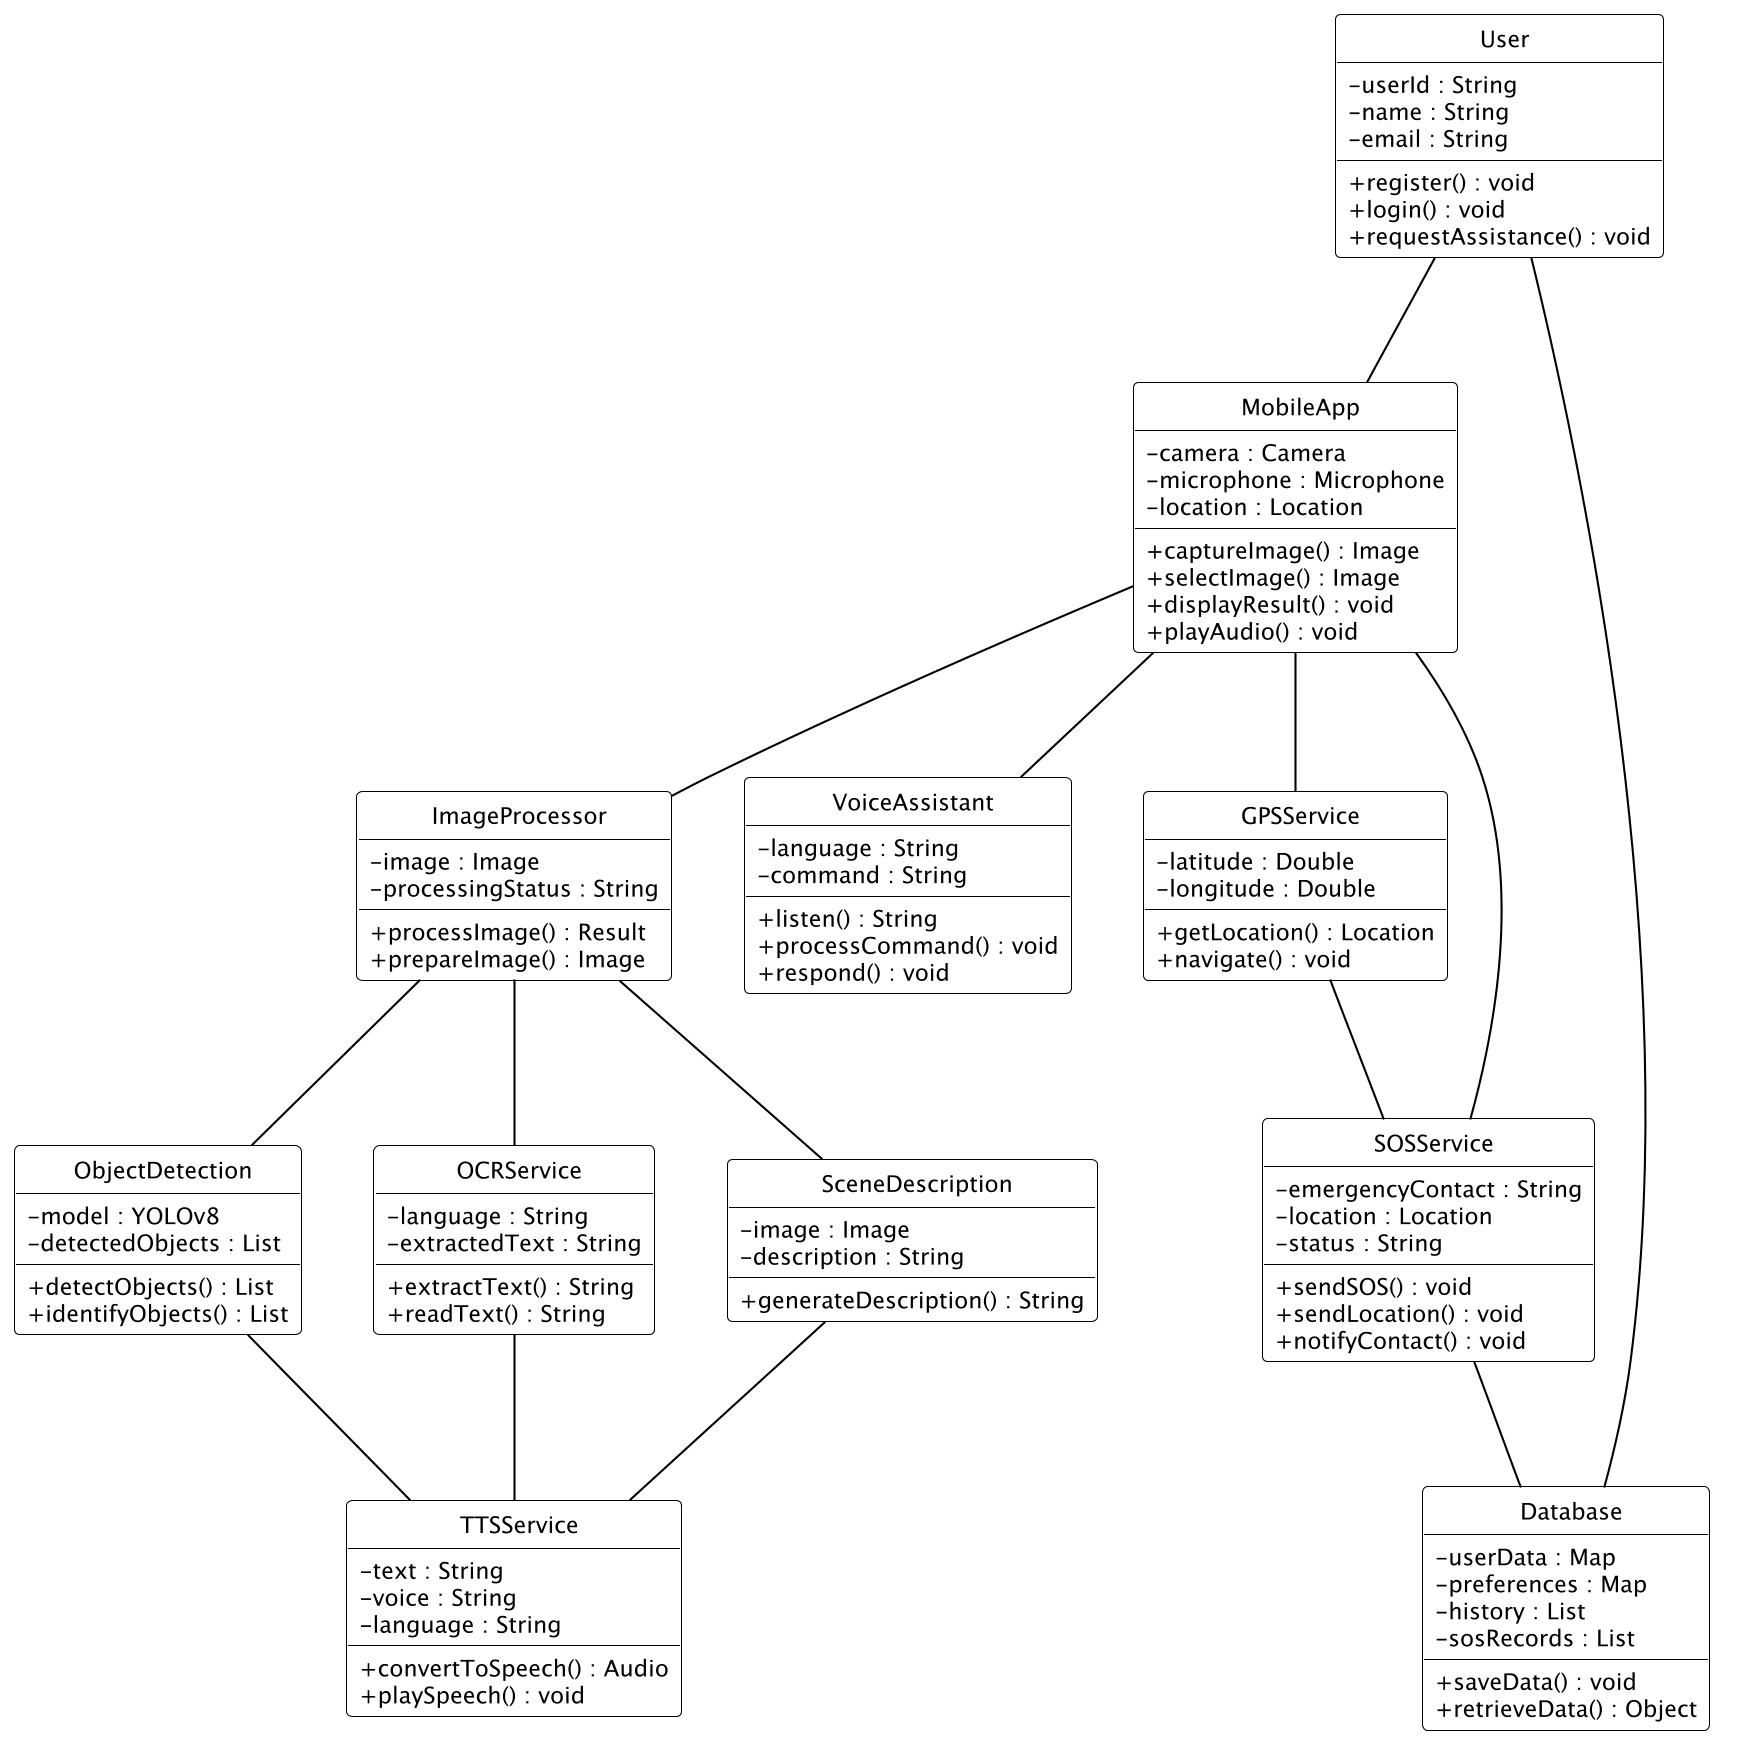

The diagram above was rendered by PlantUML. Its source (embedded in the PNG):
@startuml 02_Class_Diagram

skinparam backgroundColor white
skinparam defaultFontName "Segoe UI"
skinparam defaultFontSize 11
skinparam shadowing false
skinparam monochrome true
skinparam classAttributeIconSize 0
skinparam dpi 200
skinparam guillemet false
skinparam circledCharacterRadius 0
skinparam CircledCharacterFontSize 0

skinparam class {
  BackgroundColor white
  BorderColor black
  FontColor black
  ArrowColor black
  AttributeFontColor black
  StereotypeFontColor black
}

class User {
  - userId : String
  - name : String
  - email : String
  + register() : void
  + login() : void
  + requestAssistance() : void
}

class MobileApp {
  - camera : Camera
  - microphone : Microphone
  - location : Location
  + captureImage() : Image
  + selectImage() : Image
  + displayResult() : void
  + playAudio() : void
}

class ImageProcessor {
  - image : Image
  - processingStatus : String
  + processImage() : Result
  + prepareImage() : Image
}

class ObjectDetection {
  - model : YOLOv8
  - detectedObjects : List
  + detectObjects() : List
  + identifyObjects() : List
}

class OCRService {
  - language : String
  - extractedText : String
  + extractText() : String
  + readText() : String
}

class SceneDescription {
  - image : Image
  - description : String
  + generateDescription() : String
}

class TTSService {
  - text : String
  - voice : String
  - language : String
  + convertToSpeech() : Audio
  + playSpeech() : void
}

class VoiceAssistant {
  - language : String
  - command : String
  + listen() : String
  + processCommand() : void
  + respond() : void
}

class GPSService {
  - latitude : Double
  - longitude : Double
  + getLocation() : Location
  + navigate() : void
}

class SOSService {
  - emergencyContact : String
  - location : Location
  - status : String
  + sendSOS() : void
  + sendLocation() : void
  + notifyContact() : void
}

class Database {
  - userData : Map
  - preferences : Map
  - history : List
  - sosRecords : List
  + saveData() : void
  + retrieveData() : Object
}

' ============ Relationships ============
User -- MobileApp
User -- Database

MobileApp -- ImageProcessor
MobileApp -- VoiceAssistant
MobileApp -- GPSService
MobileApp -- SOSService

ImageProcessor -- ObjectDetection
ImageProcessor -- OCRService
ImageProcessor -- SceneDescription

ObjectDetection -- TTSService
OCRService -- TTSService
SceneDescription -- TTSService

GPSService -- SOSService

SOSService -- Database

@enduml